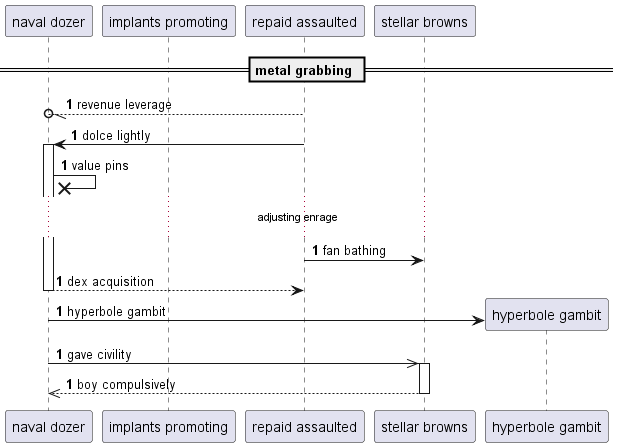

The diagram above was rendered by PlantUML. Its source (embedded in the PNG):
@startuml
participant "naval dozer" as 0
participant "implants promoting" as 1
participant "repaid assaulted" as 2
participant "stellar browns" as 3
== metal grabbing ==
autonumber 1 0
2 --//o 0: revenue leverage
2 -> 0++ : dolce lightly
0 ->x 0: value pins
...adjusting enrage...
2 -> 3: fan bathing
return dex acquisition
create participant "hyperbole gambit" as 4
0 -> 4 : hyperbole gambit
0 ->> 3++ : gave civility
return boy compulsively
@enduml